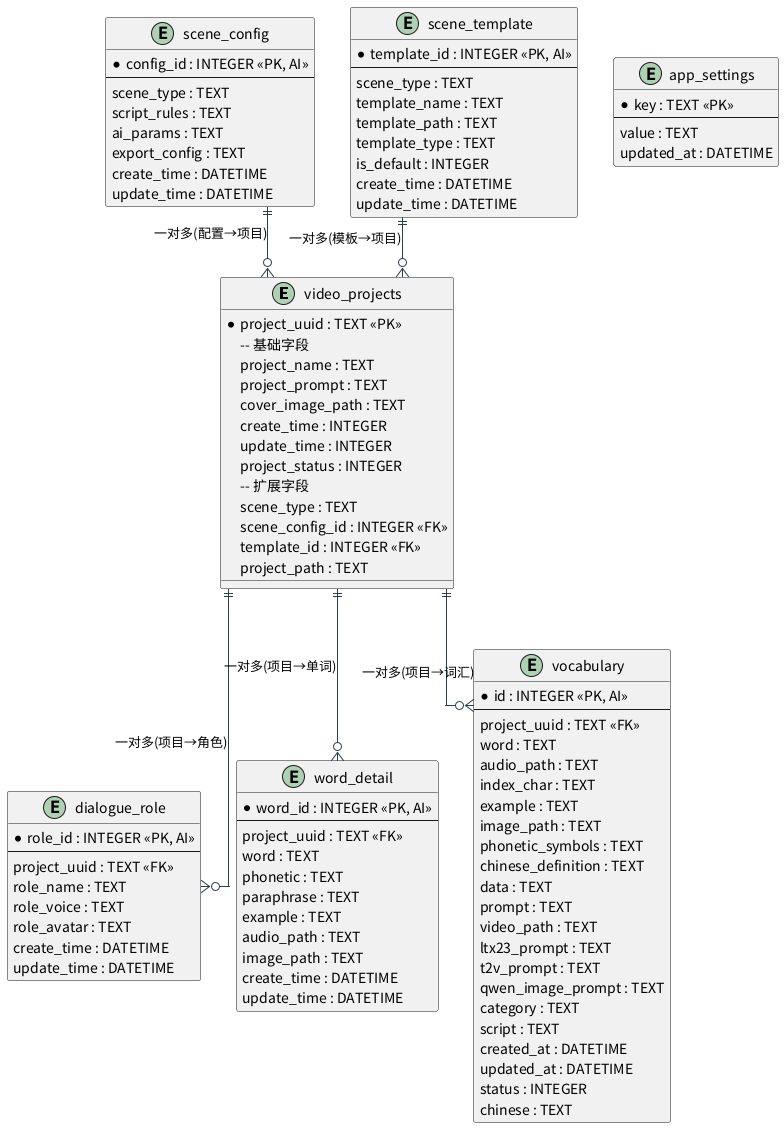

The diagram above was rendered by PlantUML. Its source (embedded in the PNG):
@startuml
skinparam linetype ortho
skinparam entity {
  BackgroundColor #f9f9f9
  BorderColor #333333
  FontName 微软雅黑, Arial
}
skinparam arrow {
  Color #2c3e50
  LineWidth 1.5
}

entity "video_projects" as projects {
  * project_uuid : TEXT <<PK>>
  -- 基础字段
  project_name : TEXT
  project_prompt : TEXT
  cover_image_path : TEXT
  create_time : INTEGER
  update_time : INTEGER
  project_status : INTEGER
  -- 扩展字段
  scene_type : TEXT
  scene_config_id : INTEGER <<FK>>
  template_id : INTEGER <<FK>>
  project_path : TEXT
}

entity "scene_config" as scene_config {
  * config_id : INTEGER <<PK, AI>>
  --
  scene_type : TEXT
  script_rules : TEXT
  ai_params : TEXT
  export_config : TEXT
  create_time : DATETIME
  update_time : DATETIME
}

entity "scene_template" as template {
  * template_id : INTEGER <<PK, AI>>
  --
  scene_type : TEXT
  template_name : TEXT
  template_path : TEXT
  template_type : TEXT
  is_default : INTEGER
  create_time : DATETIME
  update_time : DATETIME
}

entity "dialogue_role" as role {
  * role_id : INTEGER <<PK, AI>>
  --
  project_uuid : TEXT <<FK>>
  role_name : TEXT
  role_voice : TEXT
  role_avatar : TEXT
  create_time : DATETIME
  update_time : DATETIME
}

entity "word_detail" as word {
  * word_id : INTEGER <<PK, AI>>
  --
  project_uuid : TEXT <<FK>>
  word : TEXT
  phonetic : TEXT
  paraphrase : TEXT
  example : TEXT
  audio_path : TEXT
  image_path : TEXT
  create_time : DATETIME
  update_time : DATETIME
}

entity "vocabulary" as vocabulary {
  * id : INTEGER <<PK, AI>>
  --
  project_uuid : TEXT <<FK>>
  word : TEXT
  audio_path : TEXT
  index_char : TEXT
  example : TEXT
  image_path : TEXT
  phonetic_symbols : TEXT
  chinese_definition : TEXT
  data : TEXT
  prompt : TEXT
  video_path : TEXT
  ltx23_prompt : TEXT
  t2v_prompt : TEXT
  qwen_image_prompt : TEXT
  category : TEXT
  script : TEXT
  created_at : DATETIME
  updated_at : DATETIME
  status : INTEGER
  chinese : TEXT
}

entity "app_settings" as settings {
  * key : TEXT <<PK>>
  --
  value : TEXT
  updated_at : DATETIME
}

scene_config ||--o{ projects : 一对多(配置→项目)
template ||--o{ projects : 一对多(模板→项目)
projects ||--o{ role : 一对多(项目→角色)
projects ||--o{ word : 一对多(项目→单词)
projects ||--o{ vocabulary : 一对多(项目→词汇)

@enduml